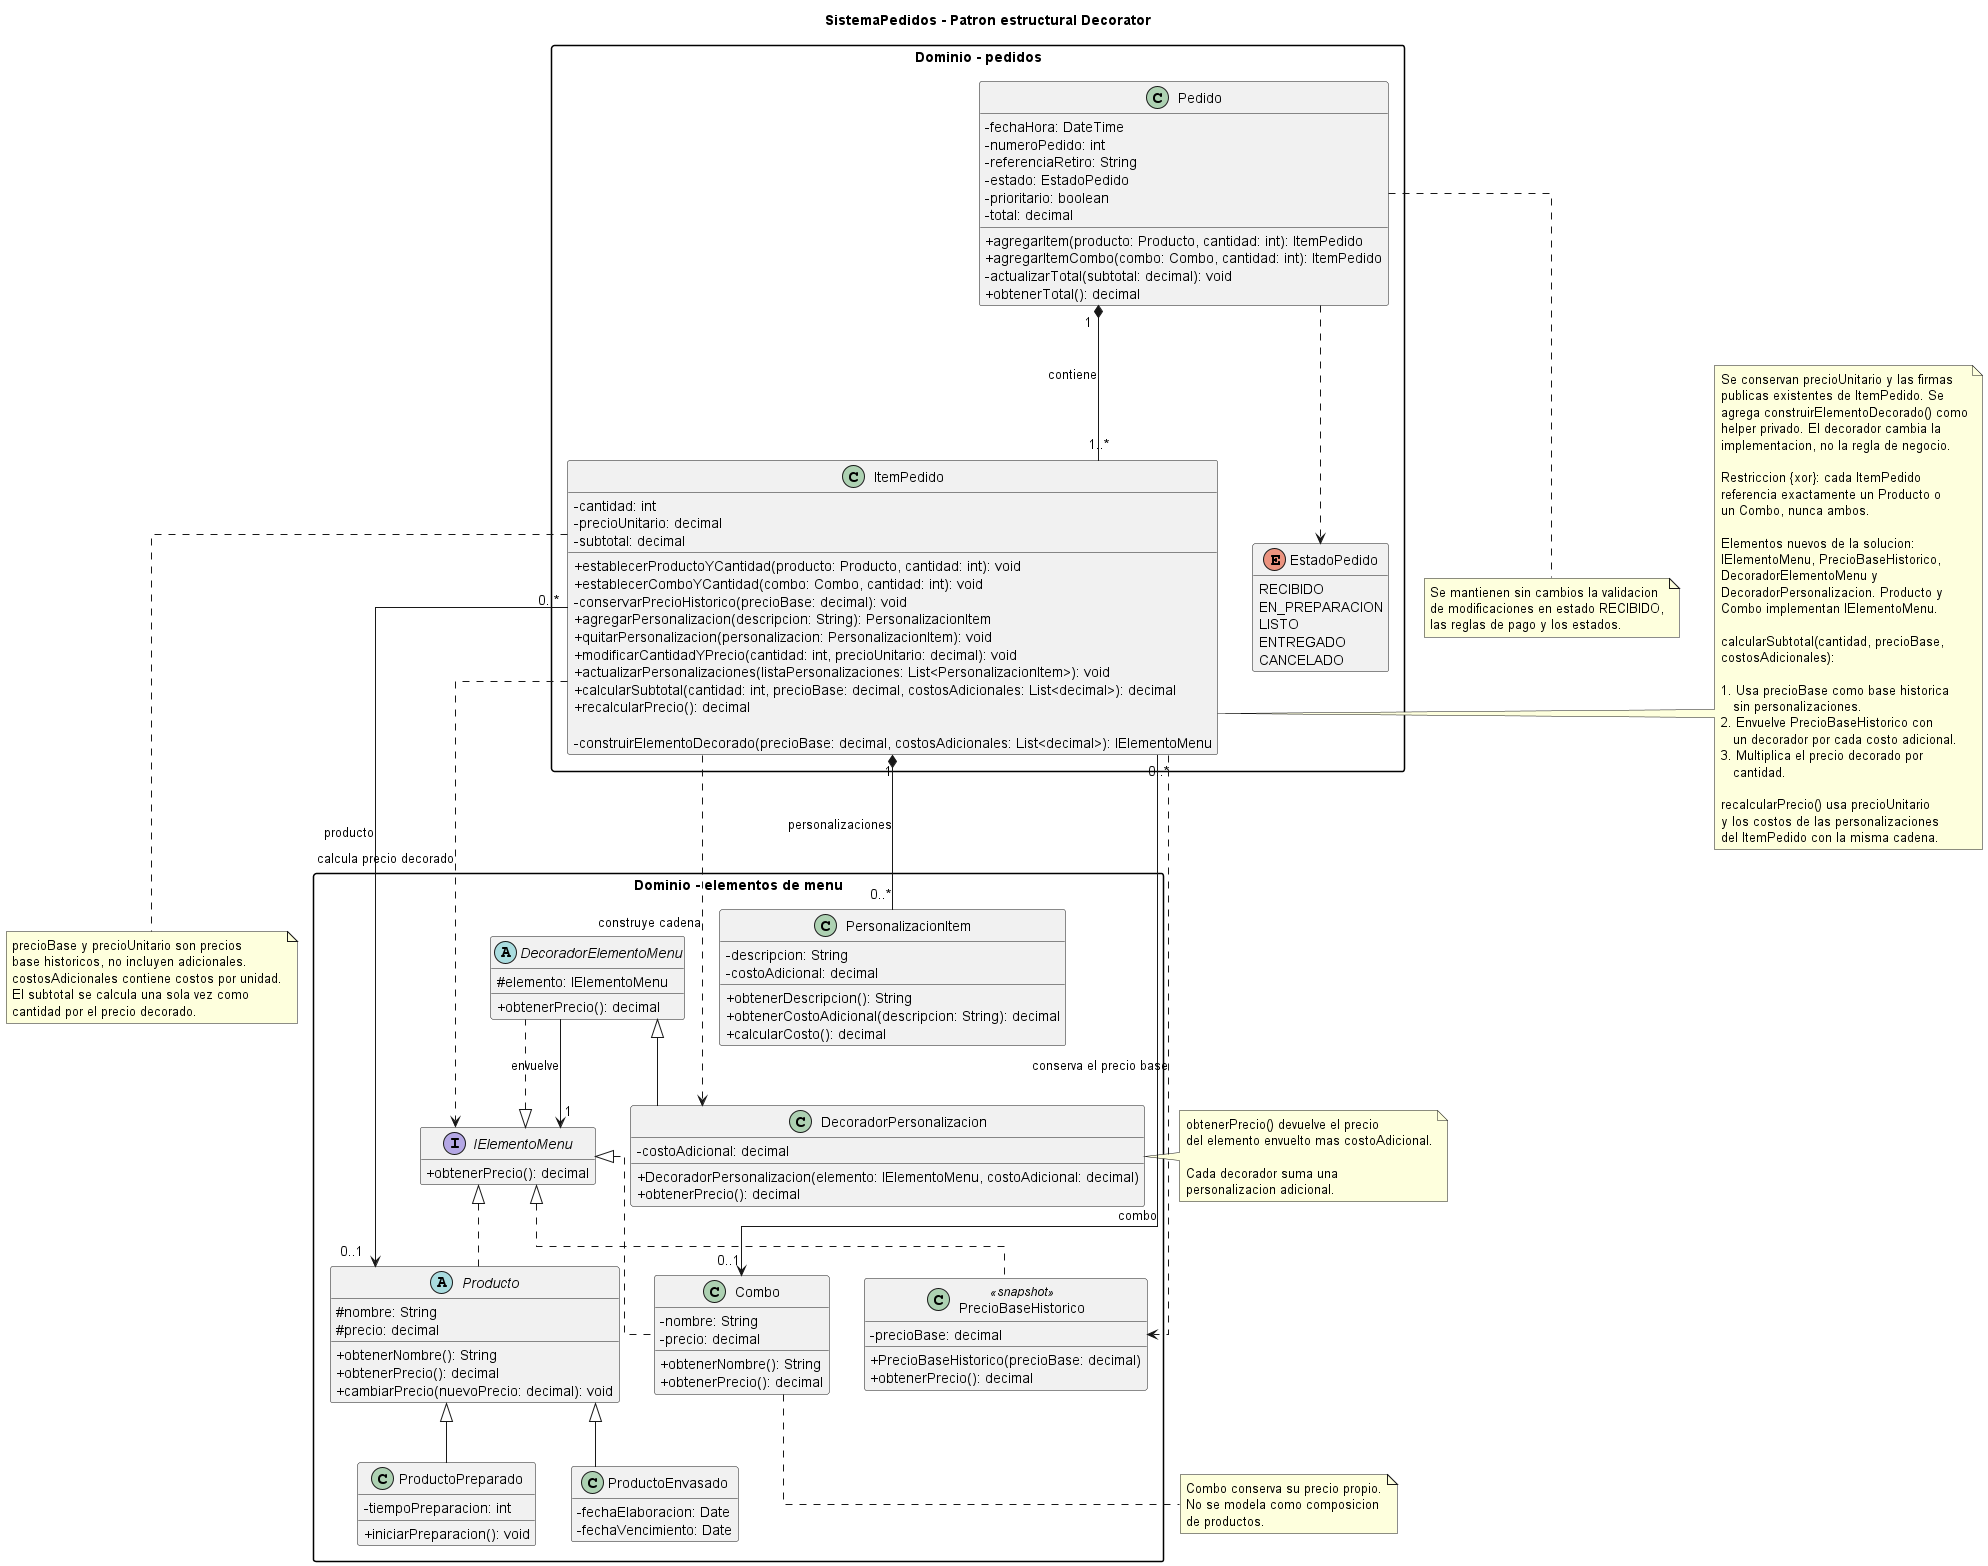

The diagram above was rendered by PlantUML. Its source (embedded in the PNG):
@startuml 07-solucion-decorator-personalizacion
title SistemaPedidos - Patron estructural Decorator
top to bottom direction

skinparam classAttributeIconSize 0
skinparam linetype ortho
skinparam packageStyle rectangle
hide empty members

package "Dominio - elementos de menu" {

  interface IElementoMenu {
    + obtenerPrecio(): decimal
  }

  abstract class Producto {
    # nombre: String
    # precio: decimal
    + obtenerNombre(): String
    + obtenerPrecio(): decimal
    + cambiarPrecio(nuevoPrecio: decimal): void
  }

  class ProductoPreparado {
    - tiempoPreparacion: int
    + iniciarPreparacion(): void
  }

  class ProductoEnvasado {
    - fechaElaboracion: Date
    - fechaVencimiento: Date
  }

  class Combo {
    - nombre: String
    - precio: decimal
    + obtenerNombre(): String
    + obtenerPrecio(): decimal
  }

  class PersonalizacionItem {
    - descripcion: String
    - costoAdicional: decimal
    + obtenerDescripcion(): String
    + obtenerCostoAdicional(descripcion: String): decimal
    + calcularCosto(): decimal
  }

  class PrecioBaseHistorico <<snapshot>> {
    - precioBase: decimal
    + PrecioBaseHistorico(precioBase: decimal)
    + obtenerPrecio(): decimal
  }

  abstract class DecoradorElementoMenu {
    # elemento: IElementoMenu
    + obtenerPrecio(): decimal
  }

  class DecoradorPersonalizacion {
    - costoAdicional: decimal
    + DecoradorPersonalizacion(elemento: IElementoMenu, costoAdicional: decimal)
    + obtenerPrecio(): decimal
  }

  IElementoMenu <|.. Producto
  IElementoMenu <|.. Combo
  IElementoMenu <|.. PrecioBaseHistorico
  IElementoMenu <|.. DecoradorElementoMenu

  Producto <|-- ProductoPreparado
  Producto <|-- ProductoEnvasado

  DecoradorElementoMenu <|-- DecoradorPersonalizacion

  DecoradorElementoMenu --> "1" IElementoMenu : envuelve
}

package "Dominio - pedidos" {

  class ItemPedido {
    - cantidad: int
    - precioUnitario: decimal
    - subtotal: decimal

    + establecerProductoYCantidad(producto: Producto, cantidad: int): void
    + establecerComboYCantidad(combo: Combo, cantidad: int): void
    - conservarPrecioHistorico(precioBase: decimal): void
    + agregarPersonalizacion(descripcion: String): PersonalizacionItem
    + quitarPersonalizacion(personalizacion: PersonalizacionItem): void
    + modificarCantidadYPrecio(cantidad: int, precioUnitario: decimal): void
    + actualizarPersonalizaciones(listaPersonalizaciones: List<PersonalizacionItem>): void
    + calcularSubtotal(cantidad: int, precioBase: decimal, costosAdicionales: List<decimal>): decimal
    + recalcularPrecio(): decimal

    - construirElementoDecorado(precioBase: decimal, costosAdicionales: List<decimal>): IElementoMenu
  }

  class Pedido {
    - fechaHora: DateTime
    - numeroPedido: int
    - referenciaRetiro: String
    - estado: EstadoPedido
    - prioritario: boolean
    - total: decimal

    + agregarItem(producto: Producto, cantidad: int): ItemPedido
    + agregarItemCombo(combo: Combo, cantidad: int): ItemPedido
    - actualizarTotal(subtotal: decimal): void
    + obtenerTotal(): decimal
  }

  enum EstadoPedido {
    RECIBIDO
    EN_PREPARACION
    LISTO
    ENTREGADO
    CANCELADO
  }

  Pedido "1" *-- "1..*" ItemPedido : contiene
  ItemPedido "1" *-- "0..*" PersonalizacionItem : personalizaciones

  ItemPedido "0..*" --> "0..1" Producto : producto
  ItemPedido "0..*" --> "0..1" Combo : combo

  Pedido ..> EstadoPedido

  ItemPedido ..> PrecioBaseHistorico : conserva el precio base
  ItemPedido ..> DecoradorPersonalizacion : construye cadena
  ItemPedido ..> IElementoMenu : calcula precio decorado
}

note right of ItemPedido
  Se conservan precioUnitario y las firmas
  publicas existentes de ItemPedido. Se
  agrega construirElementoDecorado() como
  helper privado. El decorador cambia la
  implementacion, no la regla de negocio.

  Restriccion {xor}: cada ItemPedido
  referencia exactamente un Producto o
  un Combo, nunca ambos.

  Elementos nuevos de la solucion:
  IElementoMenu, PrecioBaseHistorico,
  DecoradorElementoMenu y
  DecoradorPersonalizacion. Producto y
  Combo implementan IElementoMenu.

  calcularSubtotal(cantidad, precioBase,
  costosAdicionales):

  1. Usa precioBase como base historica
     sin personalizaciones.
  2. Envuelve PrecioBaseHistorico con
     un decorador por cada costo adicional.
  3. Multiplica el precio decorado por
     cantidad.

  recalcularPrecio() usa precioUnitario
  y los costos de las personalizaciones
  del ItemPedido con la misma cadena.
end note

note right of DecoradorPersonalizacion
  obtenerPrecio() devuelve el precio
  del elemento envuelto mas costoAdicional.

  Cada decorador suma una
  personalizacion adicional.
end note

note bottom of ItemPedido
  precioBase y precioUnitario son precios
  base historicos, no incluyen adicionales.
  costosAdicionales contiene costos por unidad.
  El subtotal se calcula una sola vez como
  cantidad por el precio decorado.
end note

note bottom of Combo
  Combo conserva su precio propio.
  No se modela como composicion
  de productos.
end note

note bottom of Pedido
  Se mantienen sin cambios la validacion
  de modificaciones en estado RECIBIDO,
  las reglas de pago y los estados.
end note

@enduml